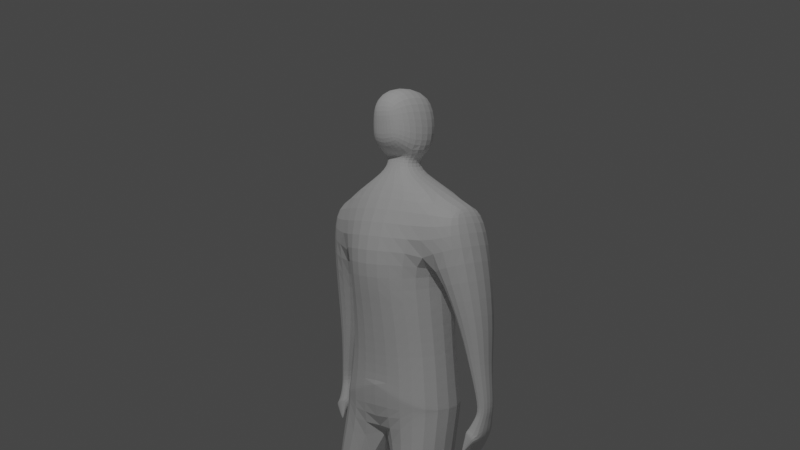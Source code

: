 # Source: guy.blend  (saved by Blender 3.0.42; exported with 4.5.12 LTS)
import bpy
from mathutils import Matrix  # noqa: F401  (used for matrix-valued properties, if any)

bpy.ops.wm.read_factory_settings(use_empty=True)
scene = bpy.context.scene
scene.name = 'Scene'

# ---- collections
col_collection = bpy.data.collections.new('Collection'); scene.collection.children.link(col_collection)

# ---- world
world_world = bpy.data.worlds.new('World'); scene.world = world_world
world_world.use_nodes = True; world_world.node_tree.nodes.clear()
_N = world_world.node_tree.nodes; _L = world_world.node_tree.links
n0 = _N.new('ShaderNodeOutputWorld'); n0.name = 'World Output'; n0.location = (300, 300)
n1 = _N.new('ShaderNodeBackground'); n1.name = 'Background'; n1.location = (10, 300)
n1.inputs[0].default_value = (0.05088, 0.05088, 0.05088, 1.0)
_L.new(n1.outputs[0], n0.inputs[0])
n0.is_active_output = True
world_world.color = (0.05088, 0.05088, 0.05088)
world_world.use_sun_shadow = False
world_world.sun_shadow_jitter_overblur = 0.0

# ---- cameras
cam_camera = bpy.data.cameras.new('Camera')
cam_camera.clip_end = 100.0
cam_camera.ortho_scale = 7.314

# ---- lights
light_light = bpy.data.lights.new('Light', 'POINT')
light_light.transmission_factor = 0.0
light_light.energy = 1000.0
light_light.shadow_soft_size = 0.1
light_light.shadow_maximum_resolution = 0.006
light_light.use_absolute_resolution = True

# ---- meshes
me_cube_001 = bpy.data.meshes.new('Cube.001')
me_cube_001.from_pydata([(0.0, -0.3832, 3.456), (0.0, -0.2838, 4.504), (0.0, 0.4171, 3.565), (0.0, 0.3762, 4.529), (0.4915, -0.2767, 3.479), (0.6916, -0.1352, 4.371), (0.5371, 0.3729, 3.569), (0.671, 0.3452, 4.377), (0.0, -0.3057, 2.7), (0.0, 0.4591, 2.64), (0.6192, -0.2737, 2.503), (0.5964, 0.397, 2.527), (0.0, -0.2824, 2.364), (0.0, 0.4968, 2.379), (0.0, -0.3057, 2.7), (0.0, 0.4591, 2.64), (0.6192, -0.2737, 2.503), (0.5964, 0.397, 2.527), (0.0, -0.2837, 2.103), (0.0, 0.4968, 2.379), (0.6192, -0.2737, 2.503), (0.5964, 0.397, 2.527), (0.2858, 0.1056, 1.339), (0.2858, -0.4866, 1.339), (0.6334, 0.04251, 1.335), (0.6334, -0.4235, 1.335), (0.4319, 0.1107, 0.1917), (0.3914, -0.2256, 0.1917), (0.6382, 0.07324, 0.1895), (0.6901, -0.2216, 0.1895), (0.0, -0.5384, 3.907), (0.0, 0.4183, 3.879), (0.5326, 0.3531, 3.925), (0.4806, -0.2779, 3.929), (0.7314, 0.3561, 4.324), (0.761, -0.1053, 4.322), (0.8934, 0.3905, 4.091), (0.9027, -0.1366, 4.093), (0.857, 0.2756, 2.575), (0.8581, 0.1019, 2.571), (0.9768, 0.2758, 2.577), (0.9773, 0.1042, 2.574), (0.7641, 0.1939, 2.164), (0.6991, 0.05742, 2.068), (0.7924, 0.194, 2.073), (0.7928, 0.05918, 2.07), (0.9559, 0.3765, 3.322), (0.6605, 0.3542, 3.316), (0.9627, 0.0003307, 3.317), (0.6738, -0.02684, 3.308), (0.4297, 0.1107, -0.007004), (0.3893, -0.2256, -0.007004), (0.636, 0.07324, -0.009248), (0.688, -0.2216, -0.009248), (0.4257, -0.5733, 0.08335), (0.6641, -0.5016, 0.08068), (0.4132, -0.5855, -0.01452), (0.6516, -0.5138, -0.01719), (0.4207, -0.1959, 0.2824), (0.6509, -0.1891, 0.2806), (0.6147, 0.04594, 0.2806), (0.4489, 0.07603, 0.2824), (0.0, -0.1045, 4.622), (0.0, 0.2251, 4.623), (0.1766, 0.1728, 4.597), (0.1733, -0.09246, 4.595), (0.0, -0.06483, 4.759), (0.0, 0.2697, 4.848), (0.2619, 0.2139, 4.793), (0.2555, -0.04778, 4.789), (0.0, -0.3217, 2.929), (0.5222, 0.3839, 3.034), (0.5443, -0.2124, 2.982), (0.0, 0.4514, 2.963), (0.0, -0.03993, 4.762), (0.0, 0.3776, 5.034), (0.2778, 0.2919, 5.002), (0.2793, -0.04915, 4.989), (0.0, -0.1263, 5.412), (0.0, 0.2951, 5.39), (0.2161, 0.2764, 5.311), (0.2181, -0.09002, 5.341), (0.0, -0.2198, 5.041), (0.0, -0.2106, 4.844), (0.1353, -0.2019, 4.915), (0.1458, -0.206, 5.045), (0.09812, -0.2303, 5.199), (0.0, -0.237, 5.198), (0.1461, 0.1579, 4.732), (0.1393, -0.03408, 4.731), (0.0, 0.1995, 4.763), (0.7704, 0.07193, 2.182), (0.878, 0.07394, 2.184), (0.829, 0.2286, 2.269), (0.8775, 0.2287, 2.187), (0.9442, 0.01974, 2.315), (0.7866, 0.02554, 2.382), (0.8131, 0.2941, 2.42), (0.9557, 0.2945, 2.38), (0.7674, 0.09584, 2.26), (0.8214, 0.2602, 2.342), (0.9152, 0.2604, 2.28), (0.9029, 0.06823, 2.249), (0.8928, 0.0507, 2.254), (0.9341, 0.002215, 2.32), (0.8052, 0.02511, 2.394), (0.7985, 0.08373, 2.274), (0.805, 0.00158, 2.168), (0.809, -0.00621, 2.177), (0.7899, -0.002327, 2.178), (0.8022, -0.006962, 2.172), (0.9563, 0.08659, 2.477), (0.8391, 0.08647, 2.491), (0.8447, 0.2664, 2.502), (0.9586, 0.2666, 2.495), (0.9408, 0.3017, 2.965), (0.9439, 0.05901, 2.962), (0.7637, 0.04648, 2.956), (0.7576, 0.2922, 2.961)], [], [(31, 3, 7, 32), (5, 33, 37, 35), (33, 5, 1, 30), (73, 71, 11, 9), (1, 5, 65, 62), (72, 70, 8, 10), (71, 72, 10, 11), (10, 8, 14, 16), (13, 9, 15, 19), (11, 10, 16, 17), (12, 13, 19, 18), (20, 18, 23, 25), (17, 16, 20, 21), (16, 14, 18, 20), (15, 17, 21, 19), (8, 12, 18, 14), (9, 11, 17, 15), (59, 58, 27, 29), (19, 21, 24, 22), (21, 20, 25, 24), (18, 19, 22, 23), (28, 29, 53, 52), (61, 60, 28, 26), (60, 59, 29, 28), (58, 61, 26, 27), (4, 33, 30, 0), (6, 32, 33, 4), (2, 31, 32, 6), (36, 34, 35, 37), (32, 7, 34, 36), (7, 5, 35, 34), (118, 115, 40, 38), (92, 91, 43, 45), (115, 116, 41, 40), (116, 117, 39, 41), (117, 118, 38, 39), (43, 42, 44, 45), (91, 93, 42, 43), (93, 94, 44, 42), (94, 92, 45, 44), (33, 32, 47, 49), (37, 33, 49, 48), (36, 37, 48, 46), (32, 36, 46, 47), (50, 52, 53, 51), (27, 26, 50, 51), (27, 51, 56, 54), (26, 28, 52, 50), (55, 54, 56, 57), (51, 53, 57, 56), (53, 29, 55, 57), (29, 27, 54, 55), (23, 22, 61, 58), (24, 25, 59, 60), (22, 24, 60, 61), (25, 23, 58, 59), (89, 88, 68, 69), (7, 3, 63, 64), (5, 7, 64, 65), (69, 68, 76, 77), (74, 89, 69, 66), (88, 90, 67, 68), (6, 4, 72, 71), (4, 0, 70, 72), (2, 6, 71, 73), (81, 78, 87, 86), (69, 77, 85, 84), (68, 67, 75, 76), (80, 79, 78, 81), (76, 75, 79, 80), (77, 76, 80, 81), (82, 85, 86, 87), (83, 84, 85, 82), (77, 81, 86, 85), (66, 69, 84, 83), (64, 63, 90, 88), (62, 65, 89, 74), (65, 64, 88, 89), (101, 102, 92, 94), (100, 101, 94, 93), (99, 100, 93, 91), (102, 99, 91, 92), (111, 112, 96, 95), (112, 113, 97, 96), (113, 114, 98, 97), (114, 111, 95, 98), (99, 102, 103, 106), (96, 97, 100, 99), (97, 98, 101, 100), (98, 95, 102, 101), (105, 106, 110, 109), (96, 99, 106, 105), (95, 96, 105, 104), (102, 95, 104, 103), (108, 109, 110, 107), (103, 104, 108, 107), (106, 103, 107, 110), (104, 105, 109, 108), (40, 41, 111, 114), (38, 40, 114, 113), (39, 38, 113, 112), (41, 39, 112, 111), (49, 47, 118, 117), (48, 49, 117, 116), (46, 48, 116, 115), (47, 46, 115, 118)])
_uv = me_cube_001.uv_layers.new(name='UVMap')
_uv.uv.foreach_set('vector', [0.4396, 0.25, 0.625, 0.25, 0.625, 0.5, 0.4396, 0.5, 0.625, 0.75, 0.4396, 0.75, 0.4396, 0.75, 0.625, 0.75, 0.4396, 0.75, 0.625, 0.75, 0.625, 1.0, 0.4396, 1.0, 0.375, 0.25, 0.375, 0.5, 0.375, 0.5, 0.375, 0.25, 0.625, 1.0, 0.625, 0.75, 0.625, 0.75, 0.625, 1.0, 0.375, 0.75, 0.375, 1.0, 0.375, 1.0, 0.375, 0.75, 0.375, 0.5, 0.375, 0.75, 0.375, 0.75, 0.375, 0.5, 0.375, 0.75, 0.375, 1.0, 0.375, 1.0, 0.375, 0.75, 0.0, 0.0, 0.0, 0.0, 0.0, 0.0, 0.0, 0.0, 0.375, 0.5, 0.375, 0.75, 0.375, 0.75, 0.375, 0.5, 0.0, 0.0, 0.0, 0.0, 0.0, 0.0, 0.0, 0.0, 0.375, 0.75, 0.375, 1.0, 0.375, 1.0, 0.375, 0.75, 0.375, 0.5, 0.375, 0.75, 0.375, 0.75, 0.375, 0.5, 0.375, 0.75, 0.375, 1.0, 0.375, 1.0, 0.375, 0.75, 0.375, 0.25, 0.375, 0.5, 0.375, 0.5, 0.375, 0.25, 0.0, 0.0, 0.0, 0.0, 0.0, 0.0, 0.0, 0.0, 0.375, 0.25, 0.375, 0.5, 0.375, 0.5, 0.375, 0.25, 0.375, 0.75, 0.375, 1.0, 0.375, 1.0, 0.375, 0.75, 0.375, 0.25, 0.375, 0.5, 0.375, 0.5, 0.375, 0.25, 0.375, 0.5, 0.375, 0.75, 0.375, 0.75, 0.375, 0.5, 0.0, 0.0, 0.0, 0.0, 0.0, 0.0, 0.0, 0.0, 0.375, 0.5, 0.375, 0.75, 0.375, 0.75, 0.375, 0.5, 0.375, 0.25, 0.375, 0.5, 0.375, 0.5, 0.375, 0.25, 0.375, 0.5, 0.375, 0.75, 0.375, 0.75, 0.375, 0.5, 0.0, 0.0, 0.0, 0.0, 0.0, 0.0, 0.0, 0.0, 0.375, 0.75, 0.4396, 0.75, 0.4396, 1.0, 0.375, 1.0, 0.375, 0.5, 0.4396, 0.5, 0.4396, 0.75, 0.375, 0.75, 0.375, 0.25, 0.4396, 0.25, 0.4396, 0.5, 0.375, 0.5, 0.4396, 0.5, 0.625, 0.5, 0.625, 0.75, 0.4396, 0.75, 0.4396, 0.5, 0.625, 0.5, 0.625, 0.5, 0.4396, 0.5, 0.625, 0.5, 0.625, 0.75, 0.625, 0.75, 0.625, 0.5, 0.4396, 0.5, 0.4396, 0.5, 0.4396, 0.5, 0.4396, 0.5, 0.4396, 0.75, 0.4396, 0.75, 0.4396, 0.75, 0.4396, 0.75, 0.4396, 0.5, 0.4396, 0.75, 0.4396, 0.75, 0.4396, 0.5, 0.4396, 0.75, 0.4396, 0.75, 0.4396, 0.75, 0.4396, 0.75, 0.4396, 0.75, 0.4396, 0.5, 0.4396, 0.5, 0.4396, 0.75, 0.4396, 0.75, 0.4396, 0.5, 0.4396, 0.5, 0.4396, 0.75, 0.4396, 0.75, 0.4396, 0.5, 0.4396, 0.5, 0.4396, 0.75, 0.4396, 0.5, 0.4396, 0.5, 0.4396, 0.5, 0.4396, 0.5, 0.4396, 0.5, 0.4396, 0.75, 0.4396, 0.75, 0.4396, 0.5, 0.4396, 0.75, 0.4396, 0.5, 0.4396, 0.5, 0.4396, 0.75, 0.4396, 0.75, 0.4396, 0.75, 0.4396, 0.75, 0.4396, 0.75, 0.4396, 0.5, 0.4396, 0.75, 0.4396, 0.75, 0.4396, 0.5, 0.4396, 0.5, 0.4396, 0.5, 0.4396, 0.5, 0.4396, 0.5, 0.125, 0.5, 0.375, 0.5, 0.375, 0.75, 0.125, 0.75, 0.0, 0.0, 0.0, 0.0, 0.0, 0.0, 0.0, 0.0, 0.0, 0.0, 0.0, 0.0, 0.0, 0.0, 0.0, 0.0, 0.375, 0.25, 0.375, 0.5, 0.375, 0.5, 0.375, 0.25, 0.375, 0.75, 0.375, 1.0, 0.375, 1.0, 0.375, 0.75, 0.125, 0.75, 0.375, 0.75, 0.375, 0.75, 0.125, 0.75, 0.375, 0.75, 0.375, 0.75, 0.375, 0.75, 0.375, 0.75, 0.375, 0.75, 0.375, 1.0, 0.375, 1.0, 0.375, 0.75, 0.0, 0.0, 0.0, 0.0, 0.0, 0.0, 0.0, 0.0, 0.375, 0.5, 0.375, 0.75, 0.375, 0.75, 0.375, 0.5, 0.375, 0.25, 0.375, 0.5, 0.375, 0.5, 0.375, 0.25, 0.375, 0.75, 0.375, 1.0, 0.375, 1.0, 0.375, 0.75, 0.625, 0.75, 0.625, 0.5, 0.625, 0.5, 0.625, 0.75, 0.625, 0.5, 0.625, 0.25, 0.625, 0.25, 0.625, 0.5, 0.625, 0.75, 0.625, 0.5, 0.625, 0.5, 0.625, 0.75, 0.625, 0.75, 0.625, 0.5, 0.625, 0.5, 0.625, 0.75, 0.625, 1.0, 0.625, 0.75, 0.625, 0.75, 0.625, 1.0, 0.625, 0.5, 0.625, 0.25, 0.625, 0.25, 0.625, 0.5, 0.375, 0.5, 0.375, 0.75, 0.375, 0.75, 0.375, 0.5, 0.375, 0.75, 0.375, 1.0, 0.375, 1.0, 0.375, 0.75, 0.375, 0.25, 0.375, 0.5, 0.375, 0.5, 0.375, 0.25, 0.625, 0.75, 0.875, 0.75, 0.875, 0.75, 0.625, 0.75, 0.625, 0.75, 0.625, 0.75, 0.625, 0.75, 0.625, 0.75, 0.625, 0.5, 0.625, 0.25, 0.625, 0.25, 0.625, 0.5, 0.625, 0.5, 0.875, 0.5, 0.875, 0.75, 0.625, 0.75, 0.625, 0.5, 0.625, 0.25, 0.625, 0.25, 0.625, 0.5, 0.625, 0.75, 0.625, 0.5, 0.625, 0.5, 0.625, 0.75, 0.625, 1.0, 0.625, 0.75, 0.625, 0.75, 0.625, 1.0, 0.625, 1.0, 0.625, 0.75, 0.625, 0.75, 0.625, 1.0, 0.625, 0.75, 0.625, 0.75, 0.625, 0.75, 0.625, 0.75, 0.625, 1.0, 0.625, 0.75, 0.625, 0.75, 0.625, 1.0, 0.625, 0.5, 0.625, 0.25, 0.625, 0.25, 0.625, 0.5, 0.625, 1.0, 0.625, 0.75, 0.625, 0.75, 0.625, 1.0, 0.625, 0.75, 0.625, 0.5, 0.625, 0.5, 0.625, 0.75, 0.4396, 0.5, 0.4396, 0.75, 0.4396, 0.75, 0.4396, 0.5, 0.4396, 0.5, 0.4396, 0.5, 0.4396, 0.5, 0.4396, 0.5, 0.4396, 0.75, 0.4396, 0.5, 0.4396, 0.5, 0.4396, 0.75, 0.4396, 0.75, 0.4396, 0.75, 0.4396, 0.75, 0.4396, 0.75, 0.4396, 0.75, 0.4396, 0.75, 0.4396, 0.75, 0.4396, 0.75, 0.4396, 0.75, 0.4396, 0.5, 0.4396, 0.5, 0.4396, 0.75, 0.4396, 0.5, 0.4396, 0.5, 0.4396, 0.5, 0.4396, 0.5, 0.4396, 0.5, 0.4396, 0.75, 0.4396, 0.75, 0.4396, 0.5, 0.4396, 0.75, 0.4396, 0.75, 0.4396, 0.75, 0.4396, 0.75, 0.4396, 0.75, 0.4396, 0.5, 0.4396, 0.5, 0.4396, 0.75, 0.4396, 0.5, 0.4396, 0.5, 0.4396, 0.5, 0.4396, 0.5, 0.4396, 0.5, 0.4396, 0.75, 0.4396, 0.75, 0.4396, 0.5, 0.4396, 0.75, 0.4396, 0.75, 0.4396, 0.75, 0.4396, 0.75, 0.4396, 0.75, 0.4396, 0.75, 0.4396, 0.75, 0.4396, 0.75, 0.4396, 0.75, 0.4396, 0.75, 0.4396, 0.75, 0.4396, 0.75, 0.4396, 0.75, 0.4396, 0.75, 0.4396, 0.75, 0.4396, 0.75, 0.4396, 0.75, 0.4396, 0.75, 0.4396, 0.75, 0.4396, 0.75, 0.4396, 0.75, 0.4396, 0.75, 0.4396, 0.75, 0.4396, 0.75, 0.4396, 0.75, 0.4396, 0.75, 0.4396, 0.75, 0.4396, 0.75, 0.4396, 0.75, 0.4396, 0.75, 0.4396, 0.75, 0.4396, 0.75, 0.4396, 0.5, 0.4396, 0.75, 0.4396, 0.75, 0.4396, 0.5, 0.4396, 0.5, 0.4396, 0.5, 0.4396, 0.5, 0.4396, 0.5, 0.4396, 0.75, 0.4396, 0.5, 0.4396, 0.5, 0.4396, 0.75, 0.4396, 0.75, 0.4396, 0.75, 0.4396, 0.75, 0.4396, 0.75, 0.4396, 0.75, 0.4396, 0.5, 0.4396, 0.5, 0.4396, 0.75, 0.4396, 0.75, 0.4396, 0.75, 0.4396, 0.75, 0.4396, 0.75, 0.4396, 0.5, 0.4396, 0.75, 0.4396, 0.75, 0.4396, 0.5, 0.4396, 0.5, 0.4396, 0.5, 0.4396, 0.5, 0.4396, 0.5])
me_cube_001.materials.append(None)
me_cube_001.use_remesh_fix_poles = True
me_cube_001.use_remesh_preserve_attributes = False
me_cube_001.update()

# ---- objects
ob_light = bpy.data.objects.new('Light', light_light)
ob_camera = bpy.data.objects.new('Camera', cam_camera)
ob_cube = bpy.data.objects.new('Cube', me_cube_001)

# ---- transforms, parenting, visibility, modifiers, constraints
ob_light.location = (3.984, -6.455, 11.49)
ob_light.rotation_euler = (0.6503, 0.05522, 1.866)
ob_light.lock_rotations_4d = False
ob_light.empty_display_type = 'ARROWS'
ob_light.color = (0.0, 0.0, 0.0, 0.0)
ob_light.lineart.crease_threshold = 0.0
ob_camera.location = (7.359, -6.926, 4.958)
ob_camera.rotation_euler = (1.489, -1.49e-07, 0.8149)
ob_camera.lock_rotations_4d = False
ob_camera.empty_display_type = 'ARROWS'
ob_camera.color = (0.0, 0.0, 0.0, 0.0)
ob_camera.display_type = 'WIRE'
ob_camera.lineart.crease_threshold = 0.0
ob_cube.location = (0.0, 0.0, 0.0)
_m = ob_cube.modifiers.new('Mirror', 'MIRROR')
_m.use_bisect_flip_axis = (False, False, True)
_m.use_clip = True
_m = ob_cube.modifiers.new('Subdivision', 'SUBSURF')
_m.levels = 4

# ---- collection membership
col_collection.objects.link(ob_light)
col_collection.objects.link(ob_camera)
col_collection.objects.link(ob_cube)

# ---- scene / render settings (as saved in the file)
scene.camera = ob_camera
scene.frame_start = 1; scene.frame_end = 250; scene.frame_set(0)
scene.render.engine = 'BLENDER_EEVEE_NEXT'
scene.cycles.sampling_pattern = 'TABULATED_SOBOL'
scene.cycles.use_light_tree = False
scene.view_settings.view_transform = 'Filmic'
bpy.context.view_layer.update()
